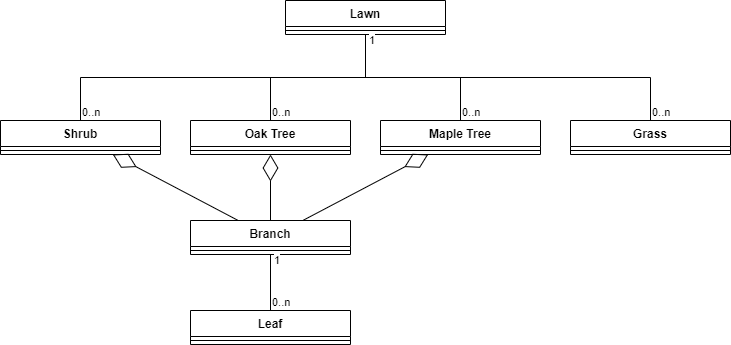

The diagram above was exported from draw.io. Its source (the exported page's mxGraphModel, read from the mxfile embedded in the PNG):
<mxGraphModel dx="868" dy="450" grid="1" gridSize="10" guides="1" tooltips="1" connect="1" arrows="1" fold="1" page="1" pageScale="1" pageWidth="850" pageHeight="1100" math="0" shadow="0">
  <root>
    <mxCell id="0" />
    <mxCell id="1" parent="0" />
    <mxCell id="H11x84twsosbkt5bY6nF-1" value="Shrub" style="swimlane;fontStyle=1;align=center;verticalAlign=top;childLayout=stackLayout;horizontal=1;startSize=26;horizontalStack=0;resizeParent=1;resizeParentMax=0;resizeLast=0;collapsible=1;marginBottom=0;" vertex="1" parent="1">
      <mxGeometry x="40" y="130" width="160" height="34" as="geometry" />
    </mxCell>
    <mxCell id="H11x84twsosbkt5bY6nF-3" value="" style="line;strokeWidth=1;fillColor=none;align=left;verticalAlign=middle;spacingTop=-1;spacingLeft=3;spacingRight=3;rotatable=0;labelPosition=right;points=[];portConstraint=eastwest;" vertex="1" parent="H11x84twsosbkt5bY6nF-1">
      <mxGeometry y="26" width="160" height="8" as="geometry" />
    </mxCell>
    <mxCell id="H11x84twsosbkt5bY6nF-5" value="Lawn" style="swimlane;fontStyle=1;align=center;verticalAlign=top;childLayout=stackLayout;horizontal=1;startSize=26;horizontalStack=0;resizeParent=1;resizeParentMax=0;resizeLast=0;collapsible=1;marginBottom=0;" vertex="1" parent="1">
      <mxGeometry x="325" y="10" width="160" height="34" as="geometry" />
    </mxCell>
    <mxCell id="H11x84twsosbkt5bY6nF-7" value="" style="line;strokeWidth=1;fillColor=none;align=left;verticalAlign=middle;spacingTop=-1;spacingLeft=3;spacingRight=3;rotatable=0;labelPosition=right;points=[];portConstraint=eastwest;" vertex="1" parent="H11x84twsosbkt5bY6nF-5">
      <mxGeometry y="26" width="160" height="8" as="geometry" />
    </mxCell>
    <mxCell id="H11x84twsosbkt5bY6nF-9" value="Branch" style="swimlane;fontStyle=1;align=center;verticalAlign=top;childLayout=stackLayout;horizontal=1;startSize=26;horizontalStack=0;resizeParent=1;resizeParentMax=0;resizeLast=0;collapsible=1;marginBottom=0;" vertex="1" parent="1">
      <mxGeometry x="230" y="230" width="160" height="34" as="geometry" />
    </mxCell>
    <mxCell id="H11x84twsosbkt5bY6nF-11" value="" style="line;strokeWidth=1;fillColor=none;align=left;verticalAlign=middle;spacingTop=-1;spacingLeft=3;spacingRight=3;rotatable=0;labelPosition=right;points=[];portConstraint=eastwest;" vertex="1" parent="H11x84twsosbkt5bY6nF-9">
      <mxGeometry y="26" width="160" height="8" as="geometry" />
    </mxCell>
    <mxCell id="H11x84twsosbkt5bY6nF-17" value="Oak Tree" style="swimlane;fontStyle=1;align=center;verticalAlign=top;childLayout=stackLayout;horizontal=1;startSize=26;horizontalStack=0;resizeParent=1;resizeParentMax=0;resizeLast=0;collapsible=1;marginBottom=0;" vertex="1" parent="1">
      <mxGeometry x="230" y="130" width="160" height="34" as="geometry" />
    </mxCell>
    <mxCell id="H11x84twsosbkt5bY6nF-19" value="" style="line;strokeWidth=1;fillColor=none;align=left;verticalAlign=middle;spacingTop=-1;spacingLeft=3;spacingRight=3;rotatable=0;labelPosition=right;points=[];portConstraint=eastwest;" vertex="1" parent="H11x84twsosbkt5bY6nF-17">
      <mxGeometry y="26" width="160" height="8" as="geometry" />
    </mxCell>
    <mxCell id="H11x84twsosbkt5bY6nF-22" value="Maple Tree" style="swimlane;fontStyle=1;align=center;verticalAlign=top;childLayout=stackLayout;horizontal=1;startSize=26;horizontalStack=0;resizeParent=1;resizeParentMax=0;resizeLast=0;collapsible=1;marginBottom=0;" vertex="1" parent="1">
      <mxGeometry x="420" y="130" width="160" height="34" as="geometry" />
    </mxCell>
    <mxCell id="H11x84twsosbkt5bY6nF-24" value="" style="line;strokeWidth=1;fillColor=none;align=left;verticalAlign=middle;spacingTop=-1;spacingLeft=3;spacingRight=3;rotatable=0;labelPosition=right;points=[];portConstraint=eastwest;" vertex="1" parent="H11x84twsosbkt5bY6nF-22">
      <mxGeometry y="26" width="160" height="8" as="geometry" />
    </mxCell>
    <mxCell id="H11x84twsosbkt5bY6nF-34" value="Leaf" style="swimlane;fontStyle=1;align=center;verticalAlign=top;childLayout=stackLayout;horizontal=1;startSize=26;horizontalStack=0;resizeParent=1;resizeParentMax=0;resizeLast=0;collapsible=1;marginBottom=0;" vertex="1" parent="1">
      <mxGeometry x="230" y="320" width="160" height="34" as="geometry" />
    </mxCell>
    <mxCell id="H11x84twsosbkt5bY6nF-36" value="" style="line;strokeWidth=1;fillColor=none;align=left;verticalAlign=middle;spacingTop=-1;spacingLeft=3;spacingRight=3;rotatable=0;labelPosition=right;points=[];portConstraint=eastwest;" vertex="1" parent="H11x84twsosbkt5bY6nF-34">
      <mxGeometry y="26" width="160" height="8" as="geometry" />
    </mxCell>
    <mxCell id="H11x84twsosbkt5bY6nF-38" value="Grass" style="swimlane;fontStyle=1;align=center;verticalAlign=top;childLayout=stackLayout;horizontal=1;startSize=26;horizontalStack=0;resizeParent=1;resizeParentMax=0;resizeLast=0;collapsible=1;marginBottom=0;" vertex="1" parent="1">
      <mxGeometry x="610" y="130" width="160" height="34" as="geometry" />
    </mxCell>
    <mxCell id="H11x84twsosbkt5bY6nF-40" value="" style="line;strokeWidth=1;fillColor=none;align=left;verticalAlign=middle;spacingTop=-1;spacingLeft=3;spacingRight=3;rotatable=0;labelPosition=right;points=[];portConstraint=eastwest;" vertex="1" parent="H11x84twsosbkt5bY6nF-38">
      <mxGeometry y="26" width="160" height="8" as="geometry" />
    </mxCell>
    <mxCell id="H11x84twsosbkt5bY6nF-55" value="" style="endArrow=diamondThin;endFill=0;endSize=24;html=1;rounded=0;" edge="1" parent="1" source="H11x84twsosbkt5bY6nF-9" target="H11x84twsosbkt5bY6nF-1">
      <mxGeometry width="160" relative="1" as="geometry">
        <mxPoint x="260" y="410" as="sourcePoint" />
        <mxPoint x="420" y="410" as="targetPoint" />
      </mxGeometry>
    </mxCell>
    <mxCell id="H11x84twsosbkt5bY6nF-56" value="" style="endArrow=diamondThin;endFill=0;endSize=24;html=1;rounded=0;" edge="1" parent="1" source="H11x84twsosbkt5bY6nF-9" target="H11x84twsosbkt5bY6nF-17">
      <mxGeometry width="160" relative="1" as="geometry">
        <mxPoint x="260" y="410" as="sourcePoint" />
        <mxPoint x="420" y="410" as="targetPoint" />
      </mxGeometry>
    </mxCell>
    <mxCell id="H11x84twsosbkt5bY6nF-57" value="" style="endArrow=diamondThin;endFill=0;endSize=24;html=1;rounded=0;" edge="1" parent="1" source="H11x84twsosbkt5bY6nF-9" target="H11x84twsosbkt5bY6nF-22">
      <mxGeometry width="160" relative="1" as="geometry">
        <mxPoint x="260" y="410" as="sourcePoint" />
        <mxPoint x="420" y="410" as="targetPoint" />
      </mxGeometry>
    </mxCell>
    <mxCell id="H11x84twsosbkt5bY6nF-65" value="" style="endArrow=none;html=1;edgeStyle=orthogonalEdgeStyle;rounded=0;" edge="1" parent="1" source="H11x84twsosbkt5bY6nF-34" target="H11x84twsosbkt5bY6nF-9">
      <mxGeometry relative="1" as="geometry">
        <mxPoint x="450" y="300" as="sourcePoint" />
        <mxPoint x="610" y="300" as="targetPoint" />
      </mxGeometry>
    </mxCell>
    <mxCell id="H11x84twsosbkt5bY6nF-66" value="0..n" style="edgeLabel;resizable=0;html=1;align=left;verticalAlign=bottom;" connectable="0" vertex="1" parent="H11x84twsosbkt5bY6nF-65">
      <mxGeometry x="-1" relative="1" as="geometry" />
    </mxCell>
    <mxCell id="H11x84twsosbkt5bY6nF-67" value="1" style="edgeLabel;resizable=0;html=1;align=right;verticalAlign=bottom;" connectable="0" vertex="1" parent="H11x84twsosbkt5bY6nF-65">
      <mxGeometry x="1" relative="1" as="geometry">
        <mxPoint x="10" y="14" as="offset" />
      </mxGeometry>
    </mxCell>
    <mxCell id="H11x84twsosbkt5bY6nF-68" value="" style="endArrow=none;html=1;edgeStyle=orthogonalEdgeStyle;rounded=0;exitX=0.5;exitY=0;exitDx=0;exitDy=0;" edge="1" parent="1" source="H11x84twsosbkt5bY6nF-38" target="H11x84twsosbkt5bY6nF-5">
      <mxGeometry relative="1" as="geometry">
        <mxPoint x="539.5" y="500" as="sourcePoint" />
        <mxPoint x="539.5" y="426" as="targetPoint" />
        <Array as="points" />
      </mxGeometry>
    </mxCell>
    <mxCell id="H11x84twsosbkt5bY6nF-69" value="0..n" style="edgeLabel;resizable=0;html=1;align=left;verticalAlign=bottom;" connectable="0" vertex="1" parent="H11x84twsosbkt5bY6nF-68">
      <mxGeometry x="-1" relative="1" as="geometry" />
    </mxCell>
    <mxCell id="H11x84twsosbkt5bY6nF-70" value="1" style="edgeLabel;resizable=0;html=1;align=right;verticalAlign=bottom;" connectable="0" vertex="1" parent="H11x84twsosbkt5bY6nF-68">
      <mxGeometry x="1" relative="1" as="geometry">
        <mxPoint x="10" y="14" as="offset" />
      </mxGeometry>
    </mxCell>
    <mxCell id="H11x84twsosbkt5bY6nF-74" value="" style="endArrow=none;html=1;edgeStyle=orthogonalEdgeStyle;rounded=0;" edge="1" parent="1" source="H11x84twsosbkt5bY6nF-22" target="H11x84twsosbkt5bY6nF-5">
      <mxGeometry relative="1" as="geometry">
        <mxPoint x="340" y="350" as="sourcePoint" />
        <mxPoint x="340" y="276" as="targetPoint" />
      </mxGeometry>
    </mxCell>
    <mxCell id="H11x84twsosbkt5bY6nF-75" value="0..n" style="edgeLabel;resizable=0;html=1;align=left;verticalAlign=bottom;" connectable="0" vertex="1" parent="H11x84twsosbkt5bY6nF-74">
      <mxGeometry x="-1" relative="1" as="geometry" />
    </mxCell>
    <mxCell id="H11x84twsosbkt5bY6nF-76" value="1" style="edgeLabel;resizable=0;html=1;align=right;verticalAlign=bottom;" connectable="0" vertex="1" parent="H11x84twsosbkt5bY6nF-74">
      <mxGeometry x="1" relative="1" as="geometry">
        <mxPoint x="10" y="14" as="offset" />
      </mxGeometry>
    </mxCell>
    <mxCell id="H11x84twsosbkt5bY6nF-77" value="" style="endArrow=none;html=1;edgeStyle=orthogonalEdgeStyle;rounded=0;" edge="1" parent="1" source="H11x84twsosbkt5bY6nF-17" target="H11x84twsosbkt5bY6nF-5">
      <mxGeometry relative="1" as="geometry">
        <mxPoint x="350" y="360" as="sourcePoint" />
        <mxPoint x="350" y="286" as="targetPoint" />
      </mxGeometry>
    </mxCell>
    <mxCell id="H11x84twsosbkt5bY6nF-78" value="0..n" style="edgeLabel;resizable=0;html=1;align=left;verticalAlign=bottom;" connectable="0" vertex="1" parent="H11x84twsosbkt5bY6nF-77">
      <mxGeometry x="-1" relative="1" as="geometry" />
    </mxCell>
    <mxCell id="H11x84twsosbkt5bY6nF-79" value="1" style="edgeLabel;resizable=0;html=1;align=right;verticalAlign=bottom;" connectable="0" vertex="1" parent="H11x84twsosbkt5bY6nF-77">
      <mxGeometry x="1" relative="1" as="geometry">
        <mxPoint x="10" y="14" as="offset" />
      </mxGeometry>
    </mxCell>
    <mxCell id="H11x84twsosbkt5bY6nF-80" value="" style="endArrow=none;html=1;edgeStyle=orthogonalEdgeStyle;rounded=0;exitX=0.5;exitY=0;exitDx=0;exitDy=0;" edge="1" parent="1" source="H11x84twsosbkt5bY6nF-1" target="H11x84twsosbkt5bY6nF-5">
      <mxGeometry relative="1" as="geometry">
        <mxPoint x="320" y="210" as="sourcePoint" />
        <mxPoint x="415" y="106" as="targetPoint" />
      </mxGeometry>
    </mxCell>
    <mxCell id="H11x84twsosbkt5bY6nF-81" value="0..n" style="edgeLabel;resizable=0;html=1;align=left;verticalAlign=bottom;" connectable="0" vertex="1" parent="H11x84twsosbkt5bY6nF-80">
      <mxGeometry x="-1" relative="1" as="geometry" />
    </mxCell>
    <mxCell id="H11x84twsosbkt5bY6nF-82" value="1" style="edgeLabel;resizable=0;html=1;align=right;verticalAlign=bottom;" connectable="0" vertex="1" parent="H11x84twsosbkt5bY6nF-80">
      <mxGeometry x="1" relative="1" as="geometry">
        <mxPoint x="10" y="14" as="offset" />
      </mxGeometry>
    </mxCell>
  </root>
</mxGraphModel>